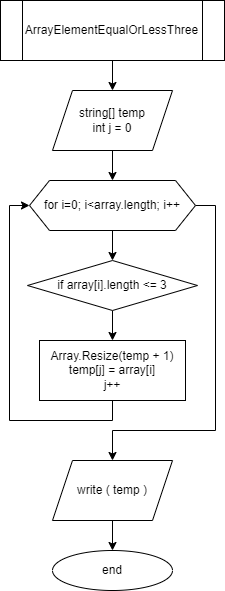

The diagram above was exported from draw.io. Its source (the exported page's mxGraphModel, read from the mxfile embedded in the PNG):
<mxGraphModel dx="1610" dy="746" grid="1" gridSize="10" guides="1" tooltips="1" connect="1" arrows="1" fold="1" page="1" pageScale="1" pageWidth="827" pageHeight="1169" math="0" shadow="0">
  <root>
    <mxCell id="WIyWlLk6GJQsqaUBKTNV-0" />
    <mxCell id="WIyWlLk6GJQsqaUBKTNV-1" parent="WIyWlLk6GJQsqaUBKTNV-0" />
    <mxCell id="EpuqHLS8eakMcwxU8TYO-19" value="" style="edgeStyle=orthogonalEdgeStyle;rounded=0;orthogonalLoop=1;jettySize=auto;html=1;entryX=0.5;entryY=0;entryDx=0;entryDy=0;" edge="1" parent="WIyWlLk6GJQsqaUBKTNV-1" source="EpuqHLS8eakMcwxU8TYO-2" target="EpuqHLS8eakMcwxU8TYO-5">
      <mxGeometry relative="1" as="geometry" />
    </mxCell>
    <mxCell id="EpuqHLS8eakMcwxU8TYO-24" style="edgeStyle=orthogonalEdgeStyle;rounded=0;orthogonalLoop=1;jettySize=auto;html=1;exitX=1;exitY=0.5;exitDx=0;exitDy=0;entryX=0.5;entryY=0;entryDx=0;entryDy=0;" edge="1" parent="WIyWlLk6GJQsqaUBKTNV-1" source="EpuqHLS8eakMcwxU8TYO-2" target="EpuqHLS8eakMcwxU8TYO-23">
      <mxGeometry relative="1" as="geometry">
        <Array as="points">
          <mxPoint x="517" y="325" />
          <mxPoint x="517" y="550" />
          <mxPoint x="414" y="550" />
        </Array>
      </mxGeometry>
    </mxCell>
    <mxCell id="EpuqHLS8eakMcwxU8TYO-2" value="for i=0; i&amp;lt;array.length; i++" style="shape=hexagon;perimeter=hexagonPerimeter2;whiteSpace=wrap;html=1;fixedSize=1;" vertex="1" parent="WIyWlLk6GJQsqaUBKTNV-1">
      <mxGeometry x="331" y="300" width="166" height="50" as="geometry" />
    </mxCell>
    <mxCell id="EpuqHLS8eakMcwxU8TYO-11" value="" style="edgeStyle=orthogonalEdgeStyle;rounded=0;orthogonalLoop=1;jettySize=auto;html=1;" edge="1" parent="WIyWlLk6GJQsqaUBKTNV-1" source="EpuqHLS8eakMcwxU8TYO-4" target="EpuqHLS8eakMcwxU8TYO-8">
      <mxGeometry relative="1" as="geometry" />
    </mxCell>
    <mxCell id="EpuqHLS8eakMcwxU8TYO-4" value="ArrayElementEqualOrLessThree" style="shape=process;whiteSpace=wrap;html=1;backgroundOutline=1;" vertex="1" parent="WIyWlLk6GJQsqaUBKTNV-1">
      <mxGeometry x="302" y="120" width="224" height="60" as="geometry" />
    </mxCell>
    <mxCell id="EpuqHLS8eakMcwxU8TYO-20" value="" style="edgeStyle=orthogonalEdgeStyle;rounded=0;orthogonalLoop=1;jettySize=auto;html=1;" edge="1" parent="WIyWlLk6GJQsqaUBKTNV-1" source="EpuqHLS8eakMcwxU8TYO-5" target="EpuqHLS8eakMcwxU8TYO-9">
      <mxGeometry relative="1" as="geometry" />
    </mxCell>
    <mxCell id="EpuqHLS8eakMcwxU8TYO-5" value="if array[i].length &amp;lt;= 3" style="rhombus;whiteSpace=wrap;html=1;" vertex="1" parent="WIyWlLk6GJQsqaUBKTNV-1">
      <mxGeometry x="329" y="380" width="170" height="50" as="geometry" />
    </mxCell>
    <mxCell id="EpuqHLS8eakMcwxU8TYO-7" value="end" style="ellipse;whiteSpace=wrap;html=1;" vertex="1" parent="WIyWlLk6GJQsqaUBKTNV-1">
      <mxGeometry x="354" y="670" width="120" height="40" as="geometry" />
    </mxCell>
    <mxCell id="EpuqHLS8eakMcwxU8TYO-15" value="" style="edgeStyle=orthogonalEdgeStyle;rounded=0;orthogonalLoop=1;jettySize=auto;html=1;" edge="1" parent="WIyWlLk6GJQsqaUBKTNV-1" source="EpuqHLS8eakMcwxU8TYO-8">
      <mxGeometry relative="1" as="geometry">
        <mxPoint x="414" y="300" as="targetPoint" />
      </mxGeometry>
    </mxCell>
    <mxCell id="EpuqHLS8eakMcwxU8TYO-8" value="string[] temp&lt;br&gt;int j = 0" style="shape=parallelogram;perimeter=parallelogramPerimeter;whiteSpace=wrap;html=1;fixedSize=1;" vertex="1" parent="WIyWlLk6GJQsqaUBKTNV-1">
      <mxGeometry x="354" y="210" width="120" height="60" as="geometry" />
    </mxCell>
    <mxCell id="EpuqHLS8eakMcwxU8TYO-21" style="edgeStyle=orthogonalEdgeStyle;rounded=0;orthogonalLoop=1;jettySize=auto;html=1;exitX=0.5;exitY=1;exitDx=0;exitDy=0;entryX=0;entryY=0.5;entryDx=0;entryDy=0;" edge="1" parent="WIyWlLk6GJQsqaUBKTNV-1" source="EpuqHLS8eakMcwxU8TYO-9" target="EpuqHLS8eakMcwxU8TYO-2">
      <mxGeometry relative="1" as="geometry" />
    </mxCell>
    <mxCell id="EpuqHLS8eakMcwxU8TYO-9" value="Array.Resize(temp + 1)&lt;br&gt;temp[j] = array[i]&lt;br&gt;j++" style="rounded=0;whiteSpace=wrap;html=1;" vertex="1" parent="WIyWlLk6GJQsqaUBKTNV-1">
      <mxGeometry x="341" y="460" width="146" height="60" as="geometry" />
    </mxCell>
    <mxCell id="EpuqHLS8eakMcwxU8TYO-25" style="edgeStyle=orthogonalEdgeStyle;rounded=0;orthogonalLoop=1;jettySize=auto;html=1;exitX=0.5;exitY=1;exitDx=0;exitDy=0;entryX=0.5;entryY=0;entryDx=0;entryDy=0;" edge="1" parent="WIyWlLk6GJQsqaUBKTNV-1" source="EpuqHLS8eakMcwxU8TYO-23" target="EpuqHLS8eakMcwxU8TYO-7">
      <mxGeometry relative="1" as="geometry" />
    </mxCell>
    <mxCell id="EpuqHLS8eakMcwxU8TYO-23" value="write ( temp )" style="shape=parallelogram;perimeter=parallelogramPerimeter;whiteSpace=wrap;html=1;fixedSize=1;" vertex="1" parent="WIyWlLk6GJQsqaUBKTNV-1">
      <mxGeometry x="354" y="580" width="120" height="60" as="geometry" />
    </mxCell>
  </root>
</mxGraphModel>